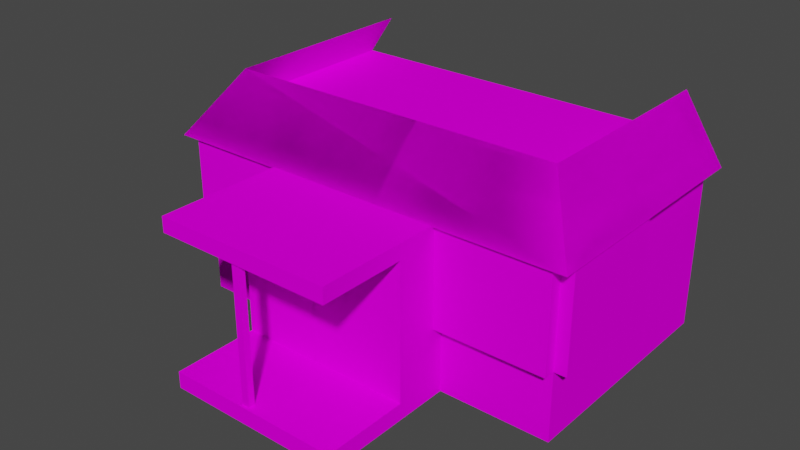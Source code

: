 # Source: SM_STORE_02.blend  (saved by Blender 3.1.7; exported with 4.5.12 LTS)
import bpy
from mathutils import Matrix  # noqa: F401  (used for matrix-valued properties, if any)

bpy.ops.wm.read_factory_settings(use_empty=True)
scene = bpy.context.scene
scene.name = 'Scene'

# ---- collections
col_sm_store_02 = bpy.data.collections.new('SM_STORE_02'); scene.collection.children.link(col_sm_store_02)

# ---- images (referenced by path relative to the original .blend; pixels are not part of the script)
import os
ASSET_DIR = os.environ.get("B2B_ASSET_DIR", "")  # directory of the original .blend (textures are referenced by path, not embedded)
HERE = os.path.dirname(os.path.abspath(__file__))  # packed textures are extracted next to this script under _unpacked/

def load_image(name, relpath, width, height, colorspace="sRGB"):
    """Load a texture the original file referenced (path relative to the .blend, or extracted next to this script)."""
    p = next((c for c in (os.path.join(HERE, relpath), os.path.join(ASSET_DIR, relpath)) if relpath and os.path.exists(c)), "")
    if p:
        img = bpy.data.images.load(p, check_existing=True)
        img.name = name
    else:  # same state as the original file: an image datablock whose file is absent (Cycles renders it pink)
        img = bpy.data.images.new(name, width, height)
        img.source = "FILE"
        img.filepath = "//" + (relpath or name)
    img.colorspace_settings.name = colorspace
    return img
img_osnov2_png = load_image('osnov2.PNG', 'osnov2.PNG', 1024, 1024, 'sRGB')
img_okno_png = load_image('okno.PNG', 'okno.PNG', 1024, 1024, 'sRGB')
img_dver2_png = load_image('dver2.PNG', 'dver2.PNG', 1024, 1024, 'sRGB')
img_shifmag_png = load_image('shifmag.PNG', 'shifmag.PNG', 1024, 1024, 'sRGB')
img_niz_png = load_image('niz.PNG', 'niz.PNG', 1024, 1024, 'sRGB')
img_nadpis2_png = load_image('nadpis2.PNG', 'nadpis2.PNG', 1024, 1024, 'sRGB')
img_plit_png = load_image('plit.PNG', 'plit.PNG', 1024, 1024, 'sRGB')
img_ser_png = load_image('ser.PNG', 'ser.PNG', 1024, 1024, 'sRGB')
img_door4_png = load_image('door4.PNG', 'door4.PNG', 1024, 1024, 'sRGB')

# ---- materials (node trees are filled in below, after node groups)
mat_sm_store_02_0 = bpy.data.materials.new('SM_STORE_02.0')
mat_sm_store_02_0.use_transparent_shadow = False
mat_sm_store_02_0.diffuse_color = (1.0, 1.0, 1.0, 1.0)
mat_sm_store_02_0.roughness = 1.0
mat_sm_store_02_0.specular_intensity = 0.0
mat_sm_store_02_1 = bpy.data.materials.new('SM_STORE_02.1')
mat_sm_store_02_1.use_transparent_shadow = False
mat_sm_store_02_1.diffuse_color = (1.0, 1.0, 1.0, 1.0)
mat_sm_store_02_1.roughness = 1.0
mat_sm_store_02_1.specular_intensity = 0.0
mat_sm_store_02_2 = bpy.data.materials.new('SM_STORE_02.2')
mat_sm_store_02_2.use_transparent_shadow = False
mat_sm_store_02_2.diffuse_color = (1.0, 1.0, 1.0, 1.0)
mat_sm_store_02_2.roughness = 1.0
mat_sm_store_02_2.specular_intensity = 0.0
mat_sm_store_02_3 = bpy.data.materials.new('SM_STORE_02.3')
mat_sm_store_02_3.use_transparent_shadow = False
mat_sm_store_02_3.diffuse_color = (1.0, 1.0, 1.0, 1.0)
mat_sm_store_02_3.roughness = 1.0
mat_sm_store_02_3.specular_intensity = 0.0
mat_sm_store_02_4 = bpy.data.materials.new('SM_STORE_02.4')
mat_sm_store_02_4.use_transparent_shadow = False
mat_sm_store_02_4.diffuse_color = (1.0, 1.0, 1.0, 1.0)
mat_sm_store_02_4.roughness = 1.0
mat_sm_store_02_4.specular_intensity = 0.0
mat_sm_store_02_5 = bpy.data.materials.new('SM_STORE_02.5')
mat_sm_store_02_5.use_transparent_shadow = False
mat_sm_store_02_5.diffuse_color = (1.0, 1.0, 1.0, 1.0)
mat_sm_store_02_5.roughness = 1.0
mat_sm_store_02_5.specular_intensity = 0.0
mat_sm_store_02_6 = bpy.data.materials.new('SM_STORE_02.6')
mat_sm_store_02_6.use_transparent_shadow = False
mat_sm_store_02_6.diffuse_color = (1.0, 1.0, 1.0, 1.0)
mat_sm_store_02_6.roughness = 1.0
mat_sm_store_02_6.specular_intensity = 0.0
mat_sm_store_02_7 = bpy.data.materials.new('SM_STORE_02.7')
mat_sm_store_02_7.use_transparent_shadow = False
mat_sm_store_02_7.diffuse_color = (1.0, 1.0, 1.0, 1.0)
mat_sm_store_02_7.roughness = 1.0
mat_sm_store_02_7.specular_intensity = 0.0
mat_sm_store_02_8 = bpy.data.materials.new('SM_STORE_02.8')
mat_sm_store_02_8.use_transparent_shadow = False
mat_sm_store_02_8.diffuse_color = (1.0, 1.0, 1.0, 1.0)
mat_sm_store_02_8.roughness = 1.0
mat_sm_store_02_8.specular_intensity = 0.0

# ---- material node trees
mat_sm_store_02_0.use_nodes = True; mat_sm_store_02_0.node_tree.nodes.clear()
_N = mat_sm_store_02_0.node_tree.nodes; _L = mat_sm_store_02_0.node_tree.links
n0 = _N.new('ShaderNodeBsdfPrincipled'); n0.name = 'Principled BSDF'; n0.location = (10, 300)
n0.distribution = 'GGX'
n0.subsurface_method = 'RANDOM_WALK_SKIN'
n0.inputs[2].default_value = 1.0
n0.inputs[3].default_value = 1.45
n0.inputs[13].default_value = 0.0
n0.inputs[27].default_value = (0.0, 0.0, 0.0, 1.0)
n0.inputs[28].default_value = 1.0
n1 = _N.new('ShaderNodeOutputMaterial'); n1.name = 'Material Output'; n1.location = (300, 300)
n2 = _N.new('ShaderNodeTexImage'); n2.name = 'Image Texture'; n2.location = (-300, 600)
n2.label = 'osnov2'
n2.image = img_osnov2_png
_L.new(n0.outputs[0], n1.inputs[0])
_L.new(n2.outputs[0], n0.inputs[0])
n1.is_active_output = True
mat_sm_store_02_1.use_nodes = True; mat_sm_store_02_1.node_tree.nodes.clear()
_N = mat_sm_store_02_1.node_tree.nodes; _L = mat_sm_store_02_1.node_tree.links
n0 = _N.new('ShaderNodeBsdfPrincipled'); n0.name = 'Principled BSDF'; n0.location = (10, 300)
n0.distribution = 'GGX'
n0.subsurface_method = 'RANDOM_WALK_SKIN'
n0.inputs[2].default_value = 1.0
n0.inputs[3].default_value = 1.45
n0.inputs[13].default_value = 0.0
n0.inputs[27].default_value = (0.0, 0.0, 0.0, 1.0)
n0.inputs[28].default_value = 1.0
n1 = _N.new('ShaderNodeOutputMaterial'); n1.name = 'Material Output'; n1.location = (300, 300)
n2 = _N.new('ShaderNodeTexImage'); n2.name = 'Image Texture'; n2.location = (-300, 600)
n2.label = 'okno'
n2.image = img_okno_png
_L.new(n0.outputs[0], n1.inputs[0])
_L.new(n2.outputs[0], n0.inputs[0])
n1.is_active_output = True
mat_sm_store_02_2.use_nodes = True; mat_sm_store_02_2.node_tree.nodes.clear()
_N = mat_sm_store_02_2.node_tree.nodes; _L = mat_sm_store_02_2.node_tree.links
n0 = _N.new('ShaderNodeBsdfPrincipled'); n0.name = 'Principled BSDF'; n0.location = (10, 300)
n0.distribution = 'GGX'
n0.subsurface_method = 'RANDOM_WALK_SKIN'
n0.inputs[2].default_value = 1.0
n0.inputs[3].default_value = 1.45
n0.inputs[13].default_value = 0.0
n0.inputs[27].default_value = (0.0, 0.0, 0.0, 1.0)
n0.inputs[28].default_value = 1.0
n1 = _N.new('ShaderNodeOutputMaterial'); n1.name = 'Material Output'; n1.location = (300, 300)
n2 = _N.new('ShaderNodeTexImage'); n2.name = 'Image Texture'; n2.location = (-300, 600)
n2.label = 'dver2'
n2.image = img_dver2_png
_L.new(n0.outputs[0], n1.inputs[0])
_L.new(n2.outputs[0], n0.inputs[0])
n1.is_active_output = True
mat_sm_store_02_3.use_nodes = True; mat_sm_store_02_3.node_tree.nodes.clear()
_N = mat_sm_store_02_3.node_tree.nodes; _L = mat_sm_store_02_3.node_tree.links
n0 = _N.new('ShaderNodeBsdfPrincipled'); n0.name = 'Principled BSDF'; n0.location = (10, 300)
n0.distribution = 'GGX'
n0.subsurface_method = 'RANDOM_WALK_SKIN'
n0.inputs[2].default_value = 1.0
n0.inputs[3].default_value = 1.45
n0.inputs[13].default_value = 0.0
n0.inputs[27].default_value = (0.0, 0.0, 0.0, 1.0)
n0.inputs[28].default_value = 1.0
n1 = _N.new('ShaderNodeOutputMaterial'); n1.name = 'Material Output'; n1.location = (300, 300)
n2 = _N.new('ShaderNodeTexImage'); n2.name = 'Image Texture'; n2.location = (-300, 600)
n2.label = 'shifmag'
n2.image = img_shifmag_png
_L.new(n0.outputs[0], n1.inputs[0])
_L.new(n2.outputs[0], n0.inputs[0])
n1.is_active_output = True
mat_sm_store_02_4.use_nodes = True; mat_sm_store_02_4.node_tree.nodes.clear()
_N = mat_sm_store_02_4.node_tree.nodes; _L = mat_sm_store_02_4.node_tree.links
n0 = _N.new('ShaderNodeBsdfPrincipled'); n0.name = 'Principled BSDF'; n0.location = (10, 300)
n0.distribution = 'GGX'
n0.subsurface_method = 'RANDOM_WALK_SKIN'
n0.inputs[2].default_value = 1.0
n0.inputs[3].default_value = 1.45
n0.inputs[13].default_value = 0.0
n0.inputs[27].default_value = (0.0, 0.0, 0.0, 1.0)
n0.inputs[28].default_value = 1.0
n1 = _N.new('ShaderNodeOutputMaterial'); n1.name = 'Material Output'; n1.location = (300, 300)
n2 = _N.new('ShaderNodeTexImage'); n2.name = 'Image Texture'; n2.location = (-300, 600)
n2.label = 'niz'
n2.image = img_niz_png
_L.new(n0.outputs[0], n1.inputs[0])
_L.new(n2.outputs[0], n0.inputs[0])
n1.is_active_output = True
mat_sm_store_02_5.use_nodes = True; mat_sm_store_02_5.node_tree.nodes.clear()
_N = mat_sm_store_02_5.node_tree.nodes; _L = mat_sm_store_02_5.node_tree.links
n0 = _N.new('ShaderNodeBsdfPrincipled'); n0.name = 'Principled BSDF'; n0.location = (10, 300)
n0.distribution = 'GGX'
n0.subsurface_method = 'RANDOM_WALK_SKIN'
n0.inputs[2].default_value = 1.0
n0.inputs[3].default_value = 1.45
n0.inputs[13].default_value = 0.0
n0.inputs[27].default_value = (0.0, 0.0, 0.0, 1.0)
n0.inputs[28].default_value = 1.0
n1 = _N.new('ShaderNodeOutputMaterial'); n1.name = 'Material Output'; n1.location = (300, 300)
n2 = _N.new('ShaderNodeTexImage'); n2.name = 'Image Texture'; n2.location = (-300, 600)
n2.label = 'nadpis2'
n2.image = img_nadpis2_png
_L.new(n0.outputs[0], n1.inputs[0])
_L.new(n2.outputs[0], n0.inputs[0])
n1.is_active_output = True
mat_sm_store_02_6.use_nodes = True; mat_sm_store_02_6.node_tree.nodes.clear()
_N = mat_sm_store_02_6.node_tree.nodes; _L = mat_sm_store_02_6.node_tree.links
n0 = _N.new('ShaderNodeBsdfPrincipled'); n0.name = 'Principled BSDF'; n0.location = (10, 300)
n0.distribution = 'GGX'
n0.subsurface_method = 'RANDOM_WALK_SKIN'
n0.inputs[2].default_value = 1.0
n0.inputs[3].default_value = 1.45
n0.inputs[13].default_value = 0.0
n0.inputs[27].default_value = (0.0, 0.0, 0.0, 1.0)
n0.inputs[28].default_value = 1.0
n1 = _N.new('ShaderNodeOutputMaterial'); n1.name = 'Material Output'; n1.location = (300, 300)
n2 = _N.new('ShaderNodeTexImage'); n2.name = 'Image Texture'; n2.location = (-300, 600)
n2.label = 'plit'
n2.image = img_plit_png
_L.new(n0.outputs[0], n1.inputs[0])
_L.new(n2.outputs[0], n0.inputs[0])
n1.is_active_output = True
mat_sm_store_02_7.use_nodes = True; mat_sm_store_02_7.node_tree.nodes.clear()
_N = mat_sm_store_02_7.node_tree.nodes; _L = mat_sm_store_02_7.node_tree.links
n0 = _N.new('ShaderNodeBsdfPrincipled'); n0.name = 'Principled BSDF'; n0.location = (10, 300)
n0.distribution = 'GGX'
n0.subsurface_method = 'RANDOM_WALK_SKIN'
n0.inputs[2].default_value = 1.0
n0.inputs[3].default_value = 1.45
n0.inputs[13].default_value = 0.0
n0.inputs[27].default_value = (0.0, 0.0, 0.0, 1.0)
n0.inputs[28].default_value = 1.0
n1 = _N.new('ShaderNodeOutputMaterial'); n1.name = 'Material Output'; n1.location = (300, 300)
n2 = _N.new('ShaderNodeTexImage'); n2.name = 'Image Texture'; n2.location = (-300, 600)
n2.label = 'ser'
n2.image = img_ser_png
_L.new(n0.outputs[0], n1.inputs[0])
_L.new(n2.outputs[0], n0.inputs[0])
n1.is_active_output = True
mat_sm_store_02_8.use_nodes = True; mat_sm_store_02_8.node_tree.nodes.clear()
_N = mat_sm_store_02_8.node_tree.nodes; _L = mat_sm_store_02_8.node_tree.links
n0 = _N.new('ShaderNodeBsdfPrincipled'); n0.name = 'Principled BSDF'; n0.location = (10, 300)
n0.distribution = 'GGX'
n0.subsurface_method = 'RANDOM_WALK_SKIN'
n0.inputs[2].default_value = 1.0
n0.inputs[3].default_value = 1.45
n0.inputs[13].default_value = 0.0
n0.inputs[27].default_value = (0.0, 0.0, 0.0, 1.0)
n0.inputs[28].default_value = 1.0
n1 = _N.new('ShaderNodeOutputMaterial'); n1.name = 'Material Output'; n1.location = (300, 300)
n2 = _N.new('ShaderNodeTexImage'); n2.name = 'Image Texture'; n2.location = (-300, 600)
n2.label = 'door4'
n2.image = img_door4_png
_L.new(n0.outputs[0], n1.inputs[0])
_L.new(n2.outputs[0], n0.inputs[0])
n1.is_active_output = True

# ---- world
world_world = bpy.data.worlds.new('World'); scene.world = world_world
world_world.use_nodes = True; world_world.node_tree.nodes.clear()
_N = world_world.node_tree.nodes; _L = world_world.node_tree.links
n0 = _N.new('ShaderNodeOutputWorld'); n0.name = 'World Output'; n0.location = (300, 300)
n1 = _N.new('ShaderNodeBackground'); n1.name = 'Background'; n1.location = (10, 300)
n1.inputs[0].default_value = (0.05088, 0.05088, 0.05088, 1.0)
_L.new(n1.outputs[0], n0.inputs[0])
n0.is_active_output = True
world_world.color = (0.05088, 0.05088, 0.05088)
world_world.use_sun_shadow = False
world_world.sun_shadow_jitter_overblur = 0.0

# ---- meshes
me_sm_store_02 = bpy.data.meshes.new('SM_STORE_02')
me_sm_store_02.from_pydata([(-2.751, 3.487, 0.2975), (4.181, -0.6975, 3.329), (4.181, 3.484, 3.329), (4.179, -0.6934, 0.2958), (-2.754, 3.487, 3.329), (4.179, 3.484, 0.2958), (-0.9059, -1.649, 0.2951), (-0.9059, -1.649, 2.691), (-0.9059, -0.6798, 0.2954), (2.218, -1.649, 0.2954), (2.219, -1.649, 2.688), (-2.752, -0.6946, 1.216), (-0.8992, -0.6946, 1.216), (-2.754, -0.6928, 2.954), (-2.754, -0.9019, 2.954), (-2.752, -0.9019, 1.216), (-0.8992, -0.9019, 1.217), (-0.903, -0.9019, 2.954), (2.219, -0.6798, 2.688), (-0.9059, -0.6798, 2.691), (-0.9059, -0.6928, 2.954), (2.22, -3.182, 2.96), (2.22, -0.6928, 2.954), (2.219, -3.182, 2.688), (-0.9059, -3.182, 2.69), (-0.9059, -3.182, 2.956), (-0.4868, -1.665, 0.2941), (0.5249, -1.665, 0.2939), (-0.4868, -1.665, 2.292), (0.5213, -1.665, 2.294), (-2.266, 3.487, 4.055), (-3.018, 3.488, 2.938), (4.443, 3.484, 2.945), (3.708, 3.484, 4.063), (-3.018, -0.9791, 2.938), (4.443, -0.9791, 2.945), (3.708, -0.1971, 4.063), (-2.266, -0.1971, 4.055), (-0.9059, -0.6798, -3.947e-05), (2.218, -3.182, 0.2955), (2.218, -0.6798, 0.2954), (2.218, -0.6798, -2.492e-05), (-0.9059, -3.182, -3.934e-05), (2.218, -3.182, -2.479e-05), (-0.9059, -3.182, 0.2954), (0.7491, -1.665, 1.6), (0.7491, -1.665, 2.287), (1.19, -1.665, 2.285), (1.181, -1.665, 1.596), (-2.751, -0.6893, -3.947e-05), (-2.751, 3.487, -3.917e-05), (4.179, -0.6893, -3.947e-05), (4.179, 3.484, -3.917e-05), (-2.751, -0.6934, 0.2975), (0.4657, -3.022, 2.694), (0.4657, -3.138, 2.694), (0.5978, -3.138, 2.695), (0.6016, -3.138, 0.2089), (0.4657, -3.138, 0.2067), (0.4657, -3.022, 0.2067), (0.6016, -3.022, 0.2089), (0.5978, -3.022, 2.695), (2.219, -0.6946, 1.216), (2.219, -0.9019, 1.217), (4.18, -0.6928, 2.954), (4.179, -0.9019, 1.217), (4.18, -0.9019, 2.954), (2.219, -0.9019, 2.954), (4.179, 1.284, 1.217), (4.397, -0.6946, 1.216), (4.179, -0.6946, 1.216), (4.397, -0.6928, 2.954), (4.178, 1.284, 2.953), (4.401, 1.284, 1.217), (4.401, 1.286, 2.953), (-2.957, -0.6947, 1.216), (-2.754, 1.284, 2.954), (-2.752, 1.284, 1.216), (-2.957, -0.6928, 2.954), (-2.959, 1.284, 1.217), (-2.959, 1.284, 2.954), (4.181, 2.002, 0.2958), (4.181, 2.002, 2.292), (4.182, 3.01, 2.289), (4.182, 3.014, 0.2958), (-2.754, -0.6975, 3.329), (-2.265, 3.487, 4.055), (-3.018, 3.488, 2.938), (4.443, -0.9791, 2.945), (3.708, -0.1971, 4.063), (4.443, 3.484, 2.945), (3.708, 3.484, 4.063), (-3.018, -0.9791, 2.938), (-2.265, -0.1971, 4.055)], [], [(0, 53, 85), (4, 0, 85), (2, 1, 3), (5, 2, 3), (53, 3, 85), (1, 85, 3), (4, 5, 0), (5, 4, 2), (8, 6, 7), (19, 8, 7), (18, 10, 9), (40, 18, 9), (6, 9, 7), (10, 7, 9), (19, 24, 25), (20, 19, 25), (22, 21, 23), (18, 22, 23), (24, 23, 25), (21, 25, 23), (12, 16, 15), (11, 12, 15), (11, 15, 14), (13, 11, 14), (15, 16, 14), (17, 14, 16), (70, 65, 63), (62, 70, 63), (64, 66, 65), (70, 64, 65), (63, 65, 67), (66, 67, 65), (68, 73, 69), (70, 68, 69), (70, 69, 71), (64, 70, 71), (72, 74, 73), (68, 72, 73), (69, 73, 71), (74, 71, 73), (11, 75, 79), (77, 11, 79), (77, 79, 80), (76, 77, 80), (13, 78, 75), (11, 13, 75), (79, 75, 80), (78, 80, 75), (26, 27, 28), (29, 28, 27), (31, 34, 37), (30, 31, 37), (33, 36, 35), (32, 33, 35), (34, 35, 37), (36, 37, 35), (87, 93, 92), (86, 93, 87), (91, 88, 89), (90, 88, 91), (92, 93, 88), (89, 88, 93), (38, 42, 44), (8, 38, 44), (40, 39, 43), (41, 40, 43), (42, 43, 44), (39, 44, 43), (50, 49, 53), (0, 50, 53), (5, 3, 51), (52, 5, 51), (49, 51, 53), (3, 53, 51), (45, 48, 46), (47, 46, 48), (8, 44, 39), (40, 8, 39), (18, 23, 24), (19, 18, 24), (20, 25, 21), (22, 20, 21), (59, 58, 55), (54, 59, 55), (61, 56, 57), (60, 61, 57), (58, 57, 55), (56, 55, 57), (54, 60, 59), (60, 54, 61), (2, 4, 85), (1, 2, 85), (81, 84, 82), (83, 82, 84)])
me_sm_store_02.polygons.foreach_set('use_smooth', [True] * 94)
me_sm_store_02.polygons.foreach_set('material_index', [0, 0, 0, 0, 0, 0, 0, 0, 0, 0, 0, 0, 0, 0, 0, 0, 0, 0, 0, 0, 1, 1, 1, 1, 1, 1, 1, 1, 1, 1, 1, 1, 1, 1, 1, 1, 1, 1, 1, 1, 1, 1, 1, 1, 1, 1, 1, 1, 2, 2, 3, 3, 3, 3, 3, 3, 3, 3, 3, 3, 3, 3, 4, 4, 4, 4, 4, 4, 4, 4, 4, 4, 4, 4, 5, 5, 6, 6, 7, 7, 7, 7, 7, 7, 7, 7, 7, 7, 7, 7, 7, 7, 8, 8])
_k = set([(0, 4), (0, 5), (0, 50), (0, 53), (0, 85), (1, 2), (1, 3), (1, 85), (2, 3), (2, 4), (2, 5), (2, 85), (3, 5), (3, 51), (3, 53), (3, 85), (4, 5), (4, 85), (5, 51), (5, 52), (6, 7), (6, 8), (6, 9), (7, 8), (7, 9), (7, 10), (7, 19), (8, 19), (8, 38), (8, 39), (8, 40), (8, 44), (9, 10), (9, 18), (9, 40), (10, 18), (11, 12), (11, 13), (11, 14), (11, 15), (11, 75), (11, 77), (11, 79), (12, 15), (12, 16), (13, 14), (13, 75), (13, 78), (14, 15), (14, 16), (14, 17), (15, 16), (16, 17), (18, 19), (18, 22), (18, 23), (18, 24), (18, 40), (19, 20), (19, 24), (19, 25), (20, 21), (20, 22), (20, 25), (21, 22), (21, 23), (21, 25), (22, 23), (23, 24), (23, 25), (24, 25), (26, 27), (26, 28), (27, 28), (27, 29), (28, 29), (30, 31), (30, 37), (31, 34), (31, 37), (32, 33), (32, 35), (33, 35), (33, 36), (34, 35), (34, 37), (35, 36), (35, 37), (36, 37), (38, 42), (38, 44), (39, 40), (39, 43), (39, 44), (40, 41), (40, 43), (41, 43), (42, 43), (42, 44), (43, 44), (45, 46), (45, 48), (46, 47), (46, 48), (47, 48), (49, 50), (49, 51), (49, 53), (50, 53), (51, 52), (51, 53), (53, 85), (54, 55), (54, 59), (54, 60), (54, 61), (55, 56), (55, 57), (55, 58), (55, 59), (56, 57), (56, 61), (57, 58), (57, 60), (57, 61), (58, 59), (59, 60), (60, 61), (62, 63), (62, 70), (63, 65), (63, 67), (63, 70), (64, 65), (64, 66), (64, 70), (64, 71), (65, 66), (65, 67), (65, 70), (66, 67), (68, 69), (68, 70), (68, 72), (68, 73), (69, 70), (69, 71), (69, 73), (70, 71), (71, 73), (71, 74), (72, 73), (72, 74), (73, 74), (75, 78), (75, 79), (75, 80), (76, 77), (76, 80), (77, 79), (77, 80), (78, 80), (79, 80), (81, 82), (81, 84), (82, 83), (82, 84), (83, 84), (86, 87), (86, 93), (87, 92), (87, 93), (88, 89), (88, 90), (88, 91), (88, 92), (88, 93), (89, 91), (89, 93), (90, 91), (92, 93)])
me_sm_store_02.attributes.new('sharp_edge', 'BOOLEAN', 'EDGE').data.foreach_set('value', [ (min(e.vertices), max(e.vertices)) in _k for e in me_sm_store_02.edges])
_uv = me_sm_store_02.uv_layers.new(name='UVMap')
_uv.uv.foreach_set('vector', [0.008145, 1.001, 9.401, 1.001, 9.41, 2.0, 0.007492, 2.0, 0.008145, 1.001, 9.41, 2.0, 14.99, 1.999, 5.59, 1.999, 5.599, 1.001, 14.99, 1.001, 14.99, 1.999, 5.599, 1.001, 0.4281, 1.001, 14.55, 1.001, 0.4213, 2.0, 14.55, 1.999, 0.4213, 2.0, 14.55, 1.001, 0.007493, 1.999, 14.99, 1.0, 0.01473, 1.908, 14.99, 1.0, 0.007493, 1.999, 14.99, 1.031, 9.371, 1.001, 11.55, 1.0, 11.55, 1.789, 9.371, 1.789, 9.371, 1.001, 11.55, 1.789, 5.629, 1.788, 3.452, 1.788, 3.452, 1.001, 5.629, 1.001, 5.629, 1.788, 3.452, 1.001, 4.187, 1.0, 10.55, 1.001, 4.187, 1.789, 10.56, 1.788, 4.187, 1.789, 10.55, 1.001, 9.371, 1.789, 14.99, 1.789, 14.99, 1.876, 9.371, 1.876, 9.371, 1.789, 14.99, 1.876, 5.629, 1.878, 0.007492, 1.878, 0.007492, 1.788, 5.629, 1.788, 5.629, 1.878, 0.007492, 1.788, 4.187, 1.789, 10.56, 1.788, 4.187, 1.876, 10.56, 1.878, 4.187, 1.876, 10.56, 1.788, 1.0, 1.0, 1.0, 1.0, 0.0003832, 1.0, 0.0004048, 1.0, 1.0, 1.0, 0.0003832, 1.0, 0.0004048, 1.0, 0.0003832, 1.0, -0.0006164, 2.0, -0.000616, 2.0, 0.0004048, 1.0, -0.0006164, 2.0, 0.0003832, 1.0, 1.0, 1.0, -0.0006164, 2.0, 0.998, 2.0, -0.0006164, 2.0, 1.0, 1.0, 1.0, 1.0, 1.0, 1.0, 0.0, 1.0, 0.0, 1.0, 1.0, 1.0, 0.0, 1.0, 1.0, 2.0, 1.0, 2.0, 1.0, 1.0, 1.0, 1.0, 1.0, 2.0, 1.0, 1.0, 0.0, 1.0, 1.0, 1.0, 0.0, 2.0, 1.0, 2.0, 0.0, 2.0, 1.0, 1.0, 0.0306, 1.999, 0.0004996, 1.999, 0.001042, 1.001, 0.0306, 1.001, 0.0306, 1.999, 0.001042, 1.001, 0.9694, 1.001, 0.999, 1.0, 0.999, 2.0, 0.9696, 1.999, 0.9694, 1.001, 0.999, 2.0, 0.03071, 1.999, 0.0005054, 1.999, 0.0004996, 1.001, 0.0306, 1.001, 0.03071, 1.999, 0.0004996, 1.001, 0.0005159, 1.0, 0.9987, 1.001, 0.001441, 2.0, 0.9995, 1.999, 0.001441, 2.0, 0.9987, 1.001, 0.9714, 1.001, 0.9993, 1.0, 0.9995, 1.999, 0.9714, 1.999, 0.9714, 1.001, 0.9995, 1.999, 0.9714, 1.001, 0.9995, 1.001, 0.9995, 1.999, 0.9717, 1.999, 0.9714, 1.001, 0.9995, 1.999, 0.02832, 1.999, 0.0007008, 1.999, 0.0007014, 1.001, 0.02858, 1.001, 0.02832, 1.999, 0.0007014, 1.001, 0.001273, 1.001, 0.9995, 1.001, 0.001362, 1.999, 0.9986, 1.999, 0.001362, 1.999, 0.9995, 1.001, 0.0004995, 1.001, 0.9995, 1.0, 0.0004995, 1.998, 0.996, 2.0, 0.0004995, 1.998, 0.9995, 1.0, 0.0, 1.0, 7.0, 1.0, 6.0, 2.0, 0.0, 2.0, 0.0, 1.0, 6.0, 2.0, 7.0, 2.0, 1.0, 2.0, 0.0, 1.0, 7.0, 1.0, 7.0, 2.0, 0.0, 1.0, 0.0, 1.0, 11.0, 1.0, 1.0, 2.0, 10.0, 2.0, 1.0, 2.0, 11.0, 1.0, 0.0, 1.0, 6.0, 2.0, 7.0, 1.0, 0.0, 2.0, 6.0, 2.0, 0.0, 1.0, 7.0, 2.0, 0.0, 1.0, 1.0, 2.0, 7.0, 1.0, 0.0, 1.0, 7.0, 2.0, 0.0, 1.0, 1.0, 2.0, 11.0, 1.0, 10.0, 2.0, 11.0, 1.0, 1.0, 2.0, 4.998, 1.021, 7.996, 1.021, 7.996, 1.992, 4.998, 1.993, 4.998, 1.021, 7.996, 1.992, 3.002, 1.993, 0.003996, 1.993, 0.003997, 1.016, 3.002, 1.016, 3.002, 1.993, 0.003997, 1.016, 2.131, 1.021, 5.733, 1.016, 2.131, 1.992, 5.733, 1.993, 2.131, 1.992, 5.733, 1.016, 0.004344, 1.0, 5.009, 1.0, 5.014, 2.0, 0.003996, 2.0, 0.004344, 1.0, 5.014, 2.0, 7.993, 1.994, 2.986, 1.994, 2.991, 1.022, 7.992, 1.022, 7.993, 1.994, 2.991, 1.022, 0.007857, 1.0, 7.996, 1.022, 0.003996, 2.0, 7.994, 1.994, 0.003996, 2.0, 7.996, 1.022, 0.0004996, 1.006, 0.9805, 1.0, 0.0004996, 2.0, 0.9995, 1.997, 0.0004996, 2.0, 0.9805, 1.0, 0.002499, 4.998, 0.002498, 1.002, 4.997, 1.002, 4.998, 4.998, 0.002499, 4.998, 4.997, 1.002, 1.999, 2.999, 1.999, 1.001, 0.0009991, 1.001, 0.0009995, 2.999, 1.999, 2.999, 0.0009991, 1.001, 0.0009995, 2.989, 0.0009991, 1.001, 1.999, 1.001, 1.999, 2.989, 0.0009995, 2.989, 1.999, 1.001, 9.985e-05, 1.002, 0.1999, 1.002, 0.1999, 4.996, 9.985e-05, 4.996, 9.985e-05, 1.002, 0.1999, 4.996, 0.1999, 4.998, 9.996e-05, 4.998, 9.996e-05, 1.005, 0.1999, 1.005, 0.1999, 4.998, 9.996e-05, 1.005, 9.99e-05, 1.002, 0.1999, 1.005, 9.99e-05, 4.996, 0.1943, 4.998, 9.99e-05, 4.996, 0.1999, 1.005, 0.1999, 4.996, 9.99e-05, 1.005, 0.1999, 1.002, 9.99e-05, 1.005, 0.1999, 4.996, 0.005714, 4.998, 2.999, 3.996, 0.001499, 3.999, 0.001499, 1.001, 2.999, 1.001, 2.999, 3.996, 0.001499, 1.001, 0.3005, 1.0, 1.0, 1.0, 0.3005, 2.0, 1.0, 2.0, 0.3005, 2.0, 1.0, 1.0])
_ca = me_sm_store_02.color_attributes.new('Col', 'BYTE_COLOR', 'CORNER')
_ca.data.foreach_set('color', [0.0003035, 0.0003035, 0.0003035, 1.0, 0.0003035, 0.0003035, 0.0003035, 1.0, 0.0003035, 0.0003035, 0.0003035, 1.0, 0.0003035, 0.0003035, 0.0003035, 1.0, 0.0003035, 0.0003035, 0.0003035, 1.0, 0.0003035, 0.0003035, 0.0003035, 1.0, 0.2195, 0.1981, 0.1779, 1.0, 0.2195, 0.1981, 0.1779, 1.0, 0.2195, 0.1981, 0.1779, 1.0, 0.2195, 0.1981, 0.1779, 1.0, 0.2195, 0.1981, 0.1779, 1.0, 0.2195, 0.1981, 0.1779, 1.0, 0.04971, 0.04817, 0.04374, 1.0, 0.04971, 0.04817, 0.04374, 1.0, 0.05127, 0.04817, 0.04374, 1.0, 0.04971, 0.04817, 0.04374, 1.0, 0.05127, 0.04817, 0.04374, 1.0, 0.04971, 0.04817, 0.04374, 1.0, 0.009721, 0.009721, 0.008568, 1.0, 0.009721, 0.009721, 0.008568, 1.0, 0.009721, 0.009721, 0.008568, 1.0, 0.009721, 0.009721, 0.008568, 1.0, 0.009721, 0.009721, 0.008568, 1.0, 0.009721, 0.009721, 0.008568, 1.0, 0.0003035, 0.0003035, 0.0003035, 1.0, 0.0003035, 0.0003035, 0.0003035, 1.0, 0.0003035, 0.0003035, 0.0003035, 1.0, 0.0003035, 0.0003035, 0.0003035, 1.0, 0.0003035, 0.0003035, 0.0003035, 1.0, 0.0003035, 0.0003035, 0.0003035, 1.0, 0.2195, 0.1981, 0.1779, 1.0, 0.2195, 0.1981, 0.1779, 1.0, 0.2195, 0.1981, 0.1779, 1.0, 0.2195, 0.1981, 0.1779, 1.0, 0.2195, 0.1981, 0.1779, 1.0, 0.2195, 0.1981, 0.1779, 1.0, 0.05127, 0.04817, 0.04374, 1.0, 0.05127, 0.04817, 0.04374, 1.0, 0.05127, 0.04817, 0.04374, 1.0, 0.05127, 0.04817, 0.04374, 1.0, 0.05127, 0.04817, 0.04374, 1.0, 0.05127, 0.04817, 0.04374, 1.0, 0.0003035, 0.0003035, 0.0003035, 1.0, 0.0003035, 0.0003035, 0.0003035, 1.0, 0.0003035, 0.0003035, 0.0003035, 1.0, 0.0003035, 0.0003035, 0.0003035, 1.0, 0.0003035, 0.0003035, 0.0003035, 1.0, 0.0003035, 0.0003035, 0.0003035, 1.0, 0.2195, 0.1981, 0.1779, 1.0, 0.2195, 0.1981, 0.1779, 1.0, 0.2195, 0.1981, 0.1779, 1.0, 0.2195, 0.1981, 0.1779, 1.0, 0.2195, 0.1981, 0.1779, 1.0, 0.2195, 0.1981, 0.1779, 1.0, 0.05127, 0.04817, 0.04374, 1.0, 0.05127, 0.04817, 0.04374, 1.0, 0.05127, 0.04817, 0.04374, 1.0, 0.05127, 0.04817, 0.04374, 1.0, 0.05127, 0.04817, 0.04374, 1.0, 0.05127, 0.04817, 0.04374, 1.0, 0.0137, 0.01229, 0.01161, 1.0, 0.0137, 0.01229, 0.01161, 1.0, 0.0137, 0.01229, 0.01161, 1.0, 0.0137, 0.01229, 0.01161, 1.0, 0.0137, 0.01229, 0.01161, 1.0, 0.0137, 0.01229, 0.01161, 1.0, 0.0003035, 0.0003035, 0.0003035, 1.0, 0.0003035, 0.0003035, 0.0003035, 1.0, 0.0003035, 0.0003035, 0.0003035, 1.0, 0.0003035, 0.0003035, 0.0003035, 1.0, 0.0003035, 0.0003035, 0.0003035, 1.0, 0.0003035, 0.0003035, 0.0003035, 1.0, 0.05127, 0.04817, 0.04374, 1.0, 0.05127, 0.04817, 0.04374, 1.0, 0.05127, 0.04817, 0.04374, 1.0, 0.05127, 0.04817, 0.04374, 1.0, 0.05127, 0.04817, 0.04374, 1.0, 0.05127, 0.04817, 0.04374, 1.0, 0.0137, 0.01229, 0.01161, 1.0, 0.0137, 0.01229, 0.01161, 1.0, 0.0137, 0.01229, 0.01161, 1.0, 0.0137, 0.01229, 0.01161, 1.0, 0.0137, 0.01229, 0.01161, 1.0, 0.0137, 0.01229, 0.01161, 1.0, 0.2195, 0.1981, 0.1779, 1.0, 0.2195, 0.1981, 0.1779, 1.0, 0.2195, 0.1981, 0.1779, 1.0, 0.2195, 0.1981, 0.1779, 1.0, 0.2195, 0.1981, 0.1779, 1.0, 0.2195, 0.1981, 0.1779, 1.0, 0.05127, 0.04817, 0.04374, 1.0, 0.05127, 0.04817, 0.04374, 1.0, 0.05127, 0.04817, 0.04374, 1.0, 0.05127, 0.04817, 0.04374, 1.0, 0.05127, 0.04817, 0.04374, 1.0, 0.05127, 0.04817, 0.04374, 1.0, 0.0137, 0.01229, 0.01161, 1.0, 0.0137, 0.01229, 0.01161, 1.0, 0.0137, 0.01229, 0.01161, 1.0, 0.0137, 0.01229, 0.01161, 1.0, 0.0137, 0.01229, 0.01161, 1.0, 0.0137, 0.01229, 0.01161, 1.0, 0.05127, 0.04817, 0.04374, 1.0, 0.05127, 0.04817, 0.04374, 1.0, 0.05127, 0.04817, 0.04374, 1.0, 0.05127, 0.04817, 0.04374, 1.0, 0.05127, 0.04817, 0.04374, 1.0, 0.05127, 0.04817, 0.04374, 1.0, 0.009721, 0.009721, 0.008568, 1.0, 0.009721, 0.009721, 0.008568, 1.0, 0.009721, 0.009721, 0.008568, 1.0, 0.009721, 0.009721, 0.008568, 1.0, 0.009721, 0.009721, 0.008568, 1.0, 0.009721, 0.009721, 0.008568, 1.0, 0.2195, 0.1981, 0.1779, 1.0, 0.2195, 0.1981, 0.1779, 1.0, 0.2195, 0.1981, 0.1779, 1.0, 0.2195, 0.1981, 0.1779, 1.0, 0.2195, 0.1981, 0.1779, 1.0, 0.2195, 0.1981, 0.1779, 1.0, 0.0137, 0.01229, 0.01161, 1.0, 0.0137, 0.01229, 0.01161, 1.0, 0.0137, 0.01229, 0.01161, 1.0, 0.0137, 0.01229, 0.01161, 1.0, 0.0137, 0.01229, 0.01161, 1.0, 0.0137, 0.01229, 0.01161, 1.0, 0.009721, 0.009721, 0.008568, 1.0, 0.009721, 0.009721, 0.008568, 1.0, 0.009721, 0.009721, 0.008568, 1.0, 0.009721, 0.009721, 0.008568, 1.0, 0.009721, 0.009721, 0.008568, 1.0, 0.009721, 0.009721, 0.008568, 1.0, 0.05127, 0.04817, 0.04374, 1.0, 0.05127, 0.04817, 0.04374, 1.0, 0.05127, 0.04817, 0.04374, 1.0, 0.05127, 0.04817, 0.04374, 1.0, 0.05127, 0.04817, 0.04374, 1.0, 0.05127, 0.04817, 0.04374, 1.0, 0.0003035, 0.0003035, 0.0003035, 1.0, 0.0003035, 0.0003035, 0.0003035, 1.0, 0.0003035, 0.0003035, 0.0003035, 1.0, 0.0003035, 0.0003035, 0.0003035, 1.0, 0.0003035, 0.0003035, 0.0003035, 1.0, 0.0003035, 0.0003035, 0.0003035, 1.0, 0.05127, 0.04817, 0.04374, 1.0, 0.05127, 0.04817, 0.04374, 1.0, 0.05127, 0.04817, 0.04374, 1.0, 0.05127, 0.04817, 0.04374, 1.0, 0.05127, 0.04817, 0.04374, 1.0, 0.05127, 0.04817, 0.04374, 1.0, 0.001821, 0.001821, 0.001821, 1.0, 0.001821, 0.001821, 0.001821, 1.0, 0.001821, 0.001821, 0.001821, 1.0, 0.001821, 0.001821, 0.001821, 1.0, 0.001821, 0.001821, 0.001821, 1.0, 0.001821, 0.001821, 0.001821, 1.0, 0.3613, 0.3231, 0.2918, 1.0, 0.3613, 0.3231, 0.2918, 1.0, 0.3613, 0.3231, 0.2918, 1.0, 0.3613, 0.3231, 0.2918, 1.0, 0.3613, 0.3231, 0.2918, 1.0, 0.3613, 0.3231, 0.2918, 1.0, 0.1714, 0.1559, 0.1441, 1.0, 0.1714, 0.1559, 0.1413, 1.0, 0.1714, 0.1559, 0.1441, 1.0, 0.1714, 0.1559, 0.1413, 1.0, 0.1714, 0.1559, 0.1441, 1.0, 0.1714, 0.1559, 0.1413, 1.0, 0.05286, 0.04817, 0.04374, 1.0, 0.05286, 0.04817, 0.04374, 1.0, 0.05286, 0.04817, 0.04374, 1.0, 0.05286, 0.04817, 0.04374, 1.0, 0.05286, 0.04817, 0.04374, 1.0, 0.05286, 0.04817, 0.04374, 1.0, 0.002732, 0.002428, 0.002428, 1.0, 0.002732, 0.002428, 0.002428, 1.0, 0.002732, 0.002428, 0.002428, 1.0, 0.002732, 0.002428, 0.002428, 1.0, 0.002732, 0.002428, 0.002428, 1.0, 0.002732, 0.002428, 0.002428, 1.0, 0.01681, 0.016, 0.01444, 1.0, 0.01681, 0.016, 0.01444, 1.0, 0.01681, 0.016, 0.01444, 1.0, 0.01681, 0.016, 0.01444, 1.0, 0.01681, 0.016, 0.01444, 1.0, 0.01681, 0.016, 0.01444, 1.0, 0.0003035, 0.0003035, 0.0003035, 1.0, 0.0003035, 0.0003035, 0.0003035, 1.0, 0.0003035, 0.0003035, 0.0003035, 1.0, 0.0003035, 0.0003035, 0.0003035, 1.0, 0.0003035, 0.0003035, 0.0003035, 1.0, 0.0003035, 0.0003035, 0.0003035, 1.0, 0.2195, 0.1981, 0.1779, 1.0, 0.2195, 0.1981, 0.1779, 1.0, 0.2195, 0.1981, 0.1779, 1.0, 0.2195, 0.1981, 0.1779, 1.0, 0.2195, 0.1981, 0.1779, 1.0, 0.2195, 0.1981, 0.1779, 1.0, 0.05127, 0.04817, 0.04374, 1.0, 0.05127, 0.04817, 0.04374, 1.0, 0.05127, 0.04817, 0.04374, 1.0, 0.05127, 0.04817, 0.04374, 1.0, 0.05127, 0.04817, 0.04374, 1.0, 0.05127, 0.04817, 0.04374, 1.0, 0.0003035, 0.0003035, 0.0003035, 1.0, 0.0003035, 0.0003035, 0.0003035, 1.0, 0.0003035, 0.0003035, 0.0003035, 1.0, 0.0003035, 0.0003035, 0.0003035, 1.0, 0.0003035, 0.0003035, 0.0003035, 1.0, 0.0003035, 0.0003035, 0.0003035, 1.0, 0.2195, 0.1981, 0.1779, 1.0, 0.2195, 0.1981, 0.1779, 1.0, 0.2195, 0.1981, 0.1779, 1.0, 0.2195, 0.1981, 0.1779, 1.0, 0.2195, 0.1981, 0.1779, 1.0, 0.2195, 0.1981, 0.1779, 1.0, 0.04817, 0.04519, 0.04231, 1.0, 0.04817, 0.04519, 0.04231, 1.0, 0.04817, 0.04519, 0.04231, 1.0, 0.04817, 0.04519, 0.04231, 1.0, 0.04817, 0.04519, 0.04231, 1.0, 0.04817, 0.04519, 0.04231, 1.0, 0.05127, 0.04817, 0.04374, 1.0, 0.05127, 0.04817, 0.04374, 1.0, 0.05127, 0.04817, 0.04374, 1.0, 0.05127, 0.04817, 0.04374, 1.0, 0.05127, 0.04817, 0.04374, 1.0, 0.05127, 0.04817, 0.04374, 1.0, 0.1714, 0.1559, 0.1384, 1.0, 0.1714, 0.1559, 0.1384, 1.0, 0.1714, 0.1559, 0.1384, 1.0, 0.1714, 0.1559, 0.1384, 1.0, 0.1714, 0.1559, 0.1384, 1.0, 0.1714, 0.1559, 0.1384, 1.0, 0.0137, 0.01229, 0.01161, 1.0, 0.0137, 0.01229, 0.01161, 1.0, 0.0137, 0.01229, 0.01161, 1.0, 0.0137, 0.01229, 0.01161, 1.0, 0.0137, 0.01229, 0.01161, 1.0, 0.0137, 0.01229, 0.01161, 1.0, 0.1714, 0.1559, 0.1384, 1.0, 0.1714, 0.1529, 0.1384, 1.0, 0.1714, 0.1559, 0.1384, 1.0, 0.1714, 0.1559, 0.1384, 1.0, 0.1714, 0.1559, 0.1384, 1.0, 0.1714, 0.1559, 0.1384, 1.0, 0.0003035, 0.0003035, 0.0003035, 1.0, 0.0003035, 0.0003035, 0.0003035, 1.0, 0.0003035, 0.0003035, 0.0003035, 1.0, 0.0003035, 0.0003035, 0.0003035, 1.0, 0.0003035, 0.0003035, 0.0003035, 1.0, 0.0003035, 0.0003035, 0.0003035, 1.0, 0.2195, 0.1981, 0.1779, 1.0, 0.2195, 0.1981, 0.1779, 1.0, 0.2195, 0.1981, 0.1779, 1.0, 0.2195, 0.1981, 0.1779, 1.0, 0.2195, 0.1981, 0.1779, 1.0, 0.2195, 0.1981, 0.1779, 1.0, 0.05127, 0.04817, 0.04374, 1.0, 0.05127, 0.04817, 0.04374, 1.0, 0.05127, 0.04817, 0.04374, 1.0, 0.05127, 0.04817, 0.04374, 1.0, 0.05127, 0.04817, 0.04374, 1.0, 0.05127, 0.04817, 0.04374, 1.0, 0.009721, 0.009721, 0.008568, 1.0, 0.009721, 0.009721, 0.008568, 1.0, 0.009721, 0.009721, 0.008568, 1.0, 0.009721, 0.009721, 0.008568, 1.0, 0.009721, 0.009721, 0.008568, 1.0, 0.009721, 0.009721, 0.008568, 1.0, 0.1714, 0.1559, 0.1384, 1.0, 0.1714, 0.1559, 0.1384, 1.0, 0.1714, 0.1559, 0.1384, 1.0, 0.1714, 0.1559, 0.1384, 1.0, 0.1714, 0.1559, 0.1384, 1.0, 0.1714, 0.1559, 0.1384, 1.0, 0.2195, 0.1981, 0.1779, 1.0, 0.2195, 0.1981, 0.1779, 1.0, 0.2195, 0.1981, 0.1779, 1.0, 0.2195, 0.1981, 0.1779, 1.0, 0.2195, 0.1981, 0.1779, 1.0, 0.2195, 0.1981, 0.1779, 1.0])
_ca = me_sm_store_02.color_attributes.new('Col.001', 'BYTE_COLOR', 'CORNER')
_ca.data.foreach_set('color', [0.002125, 0.002428, 0.002732, 1.0, 0.002125, 0.002428, 0.002732, 1.0, 0.002125, 0.002428, 0.002732, 1.0, 0.002125, 0.002428, 0.002732, 1.0, 0.002125, 0.002428, 0.002732, 1.0, 0.002125, 0.002428, 0.002732, 1.0, 0.003035, 0.003035, 0.002732, 1.0, 0.003035, 0.003035, 0.002732, 1.0, 0.003035, 0.003035, 0.002732, 1.0, 0.003035, 0.003035, 0.002732, 1.0, 0.003035, 0.003035, 0.002732, 1.0, 0.003035, 0.003035, 0.002732, 1.0, 0.001518, 0.001518, 0.001518, 1.0, 0.001518, 0.001518, 0.001518, 1.0, 0.001518, 0.001518, 0.001518, 1.0, 0.001518, 0.001518, 0.001518, 1.0, 0.001518, 0.001518, 0.001518, 1.0, 0.001518, 0.001518, 0.001518, 1.0, 0.001214, 0.0009106, 0.0009106, 1.0, 0.001214, 0.0009106, 0.0009106, 1.0, 0.001214, 0.0009106, 0.0009106, 1.0, 0.001214, 0.0009106, 0.0009106, 1.0, 0.001214, 0.0009106, 0.0009106, 1.0, 0.001214, 0.0009106, 0.0009106, 1.0, 0.002125, 0.002428, 0.002732, 1.0, 0.002125, 0.002428, 0.002732, 1.0, 0.002125, 0.002428, 0.002732, 1.0, 0.002125, 0.002428, 0.002732, 1.0, 0.002125, 0.002428, 0.002732, 1.0, 0.002125, 0.002428, 0.002732, 1.0, 0.003035, 0.003035, 0.002732, 1.0, 0.003035, 0.003035, 0.002732, 1.0, 0.003035, 0.003035, 0.002732, 1.0, 0.003035, 0.003035, 0.002732, 1.0, 0.003035, 0.003035, 0.002732, 1.0, 0.003035, 0.003035, 0.002732, 1.0, 0.001518, 0.001518, 0.001518, 1.0, 0.001518, 0.001518, 0.001518, 1.0, 0.001518, 0.001518, 0.001518, 1.0, 0.001518, 0.001518, 0.001518, 1.0, 0.001518, 0.001518, 0.001518, 1.0, 0.001518, 0.001518, 0.001518, 1.0, 0.002125, 0.002428, 0.002732, 1.0, 0.002125, 0.002428, 0.002732, 1.0, 0.002125, 0.002428, 0.002732, 1.0, 0.002125, 0.002428, 0.002732, 1.0, 0.002125, 0.002428, 0.002732, 1.0, 0.002125, 0.002428, 0.002732, 1.0, 0.003035, 0.003035, 0.002732, 1.0, 0.003035, 0.003035, 0.002732, 1.0, 0.003035, 0.003035, 0.002732, 1.0, 0.003035, 0.003035, 0.002732, 1.0, 0.003035, 0.003035, 0.002732, 1.0, 0.003035, 0.003035, 0.002732, 1.0, 0.001518, 0.001518, 0.001518, 1.0, 0.001518, 0.001518, 0.001518, 1.0, 0.001518, 0.001518, 0.001518, 1.0, 0.001518, 0.001518, 0.001518, 1.0, 0.001518, 0.001518, 0.001518, 1.0, 0.001518, 0.001518, 0.001518, 1.0, 0.003347, 0.003347, 0.003035, 1.0, 0.003347, 0.003347, 0.003035, 1.0, 0.003347, 0.003347, 0.003035, 1.0, 0.003347, 0.003347, 0.003035, 1.0, 0.003347, 0.003347, 0.003035, 1.0, 0.003347, 0.003347, 0.003035, 1.0, 0.002125, 0.002428, 0.002732, 1.0, 0.002125, 0.002428, 0.002732, 1.0, 0.002125, 0.002428, 0.002732, 1.0, 0.002125, 0.002428, 0.002732, 1.0, 0.002125, 0.002428, 0.002732, 1.0, 0.002125, 0.002428, 0.002732, 1.0, 0.001518, 0.001518, 0.001518, 1.0, 0.001518, 0.001518, 0.001518, 1.0, 0.001518, 0.001518, 0.001518, 1.0, 0.001518, 0.001518, 0.001518, 1.0, 0.001518, 0.001518, 0.001518, 1.0, 0.001518, 0.001518, 0.001518, 1.0, 0.003347, 0.003347, 0.003035, 1.0, 0.003347, 0.003347, 0.003035, 1.0, 0.003347, 0.003347, 0.003035, 1.0, 0.003347, 0.003347, 0.003035, 1.0, 0.003347, 0.003347, 0.003035, 1.0, 0.003347, 0.003347, 0.003035, 1.0, 0.003035, 0.003035, 0.002732, 1.0, 0.003035, 0.003035, 0.002732, 1.0, 0.003035, 0.003035, 0.002732, 1.0, 0.003035, 0.003035, 0.002732, 1.0, 0.003035, 0.003035, 0.002732, 1.0, 0.003035, 0.003035, 0.002732, 1.0, 0.001518, 0.001518, 0.001518, 1.0, 0.001518, 0.001518, 0.001518, 1.0, 0.001518, 0.001518, 0.001518, 1.0, 0.001518, 0.001518, 0.001518, 1.0, 0.001518, 0.001518, 0.001518, 1.0, 0.001518, 0.001518, 0.001518, 1.0, 0.003347, 0.003347, 0.003035, 1.0, 0.003347, 0.003347, 0.003035, 1.0, 0.003347, 0.003347, 0.003035, 1.0, 0.003347, 0.003347, 0.003035, 1.0, 0.003347, 0.003347, 0.003035, 1.0, 0.003347, 0.003347, 0.003035, 1.0, 0.001518, 0.001518, 0.001518, 1.0, 0.001518, 0.001518, 0.001518, 1.0, 0.001518, 0.001518, 0.001518, 1.0, 0.001518, 0.001518, 0.001518, 1.0, 0.001518, 0.001518, 0.001518, 1.0, 0.001518, 0.001518, 0.001518, 1.0, 0.001214, 0.0009106, 0.0009106, 1.0, 0.001214, 0.0009106, 0.0009106, 1.0, 0.001214, 0.0009106, 0.0009106, 1.0, 0.001214, 0.0009106, 0.0009106, 1.0, 0.001214, 0.0009106, 0.0009106, 1.0, 0.001214, 0.0009106, 0.0009106, 1.0, 0.003035, 0.003035, 0.002732, 1.0, 0.003035, 0.003035, 0.002732, 1.0, 0.003035, 0.003035, 0.002732, 1.0, 0.003035, 0.003035, 0.002732, 1.0, 0.003035, 0.003035, 0.002732, 1.0, 0.003035, 0.003035, 0.002732, 1.0, 0.003347, 0.003347, 0.003035, 1.0, 0.003347, 0.003347, 0.003035, 1.0, 0.003347, 0.003347, 0.003035, 1.0, 0.003347, 0.003347, 0.003035, 1.0, 0.003347, 0.003347, 0.003035, 1.0, 0.003347, 0.003347, 0.003035, 1.0, 0.001214, 0.0009106, 0.0009106, 1.0, 0.001214, 0.0009106, 0.0009106, 1.0, 0.001214, 0.0009106, 0.0009106, 1.0, 0.001214, 0.0009106, 0.0009106, 1.0, 0.001214, 0.0009106, 0.0009106, 1.0, 0.001214, 0.0009106, 0.0009106, 1.0, 0.001518, 0.001518, 0.001518, 1.0, 0.001518, 0.001518, 0.001518, 1.0, 0.001518, 0.001518, 0.001518, 1.0, 0.001518, 0.001518, 0.001518, 1.0, 0.001518, 0.001518, 0.001518, 1.0, 0.001518, 0.001518, 0.001518, 1.0, 0.002125, 0.002428, 0.002732, 1.0, 0.002125, 0.002428, 0.002732, 1.0, 0.002125, 0.002428, 0.002732, 1.0, 0.002125, 0.002428, 0.002732, 1.0, 0.002125, 0.002428, 0.002732, 1.0, 0.002125, 0.002428, 0.002732, 1.0, 0.001518, 0.001518, 0.001518, 1.0, 0.001518, 0.001518, 0.001518, 1.0, 0.001518, 0.001518, 0.001518, 1.0, 0.001518, 0.001518, 0.001518, 1.0, 0.001518, 0.001518, 0.001518, 1.0, 0.001518, 0.001518, 0.001518, 1.0, 0.004391, 0.004777, 0.006049, 1.0, 0.004391, 0.004777, 0.006049, 1.0, 0.004391, 0.004777, 0.006049, 1.0, 0.004391, 0.004777, 0.006049, 1.0, 0.004391, 0.004777, 0.006049, 1.0, 0.004391, 0.004777, 0.006049, 1.0, 0.001214, 0.001214, 0.001214, 1.0, 0.001214, 0.001214, 0.001214, 1.0, 0.001214, 0.001214, 0.001214, 1.0, 0.001214, 0.001214, 0.001214, 1.0, 0.001214, 0.001214, 0.001214, 1.0, 0.001214, 0.001214, 0.001214, 1.0, 0.002125, 0.002125, 0.002732, 1.0, 0.001821, 0.002125, 0.002732, 1.0, 0.001821, 0.002125, 0.002732, 1.0, 0.001821, 0.002125, 0.002732, 1.0, 0.001821, 0.002125, 0.002732, 1.0, 0.001821, 0.002125, 0.002732, 1.0, 0.004777, 0.004391, 0.004025, 1.0, 0.004777, 0.004391, 0.004025, 1.0, 0.004777, 0.004391, 0.004025, 1.0, 0.004777, 0.004391, 0.004025, 1.0, 0.004777, 0.004391, 0.004025, 1.0, 0.004777, 0.004391, 0.004025, 1.0, 0.0, 0.0, 0.0, 1.0, 0.0, 0.0, 0.0, 1.0, 0.0, 0.0, 0.0, 1.0, 0.0, 0.0, 0.0, 1.0, 0.0, 0.0, 0.0, 1.0, 0.0, 0.0, 0.0, 1.0, 0.001214, 0.0009106, 0.0009106, 1.0, 0.001214, 0.0009106, 0.0009106, 1.0, 0.001214, 0.0009106, 0.0009106, 1.0, 0.001214, 0.0009106, 0.0009106, 1.0, 0.001214, 0.0009106, 0.0009106, 1.0, 0.001214, 0.0009106, 0.0009106, 1.0, 0.002125, 0.002428, 0.002732, 1.0, 0.002125, 0.002428, 0.002732, 1.0, 0.002125, 0.002428, 0.002732, 1.0, 0.002125, 0.002428, 0.002732, 1.0, 0.002125, 0.002428, 0.002732, 1.0, 0.002125, 0.002428, 0.002732, 1.0, 0.003035, 0.003035, 0.002732, 1.0, 0.003035, 0.003035, 0.002732, 1.0, 0.003035, 0.003035, 0.002732, 1.0, 0.003035, 0.003035, 0.002732, 1.0, 0.003035, 0.003035, 0.002732, 1.0, 0.003035, 0.003035, 0.002732, 1.0, 0.001518, 0.001518, 0.001518, 1.0, 0.001518, 0.001518, 0.001518, 1.0, 0.001518, 0.001518, 0.001518, 1.0, 0.001518, 0.001518, 0.001518, 1.0, 0.001518, 0.001518, 0.001518, 1.0, 0.001518, 0.001518, 0.001518, 1.0, 0.002125, 0.002428, 0.002732, 1.0, 0.002125, 0.002428, 0.002732, 1.0, 0.002125, 0.002428, 0.002732, 1.0, 0.002125, 0.002428, 0.002732, 1.0, 0.002125, 0.002428, 0.002732, 1.0, 0.002125, 0.002428, 0.002732, 1.0, 0.003035, 0.003035, 0.002732, 1.0, 0.003035, 0.003035, 0.002732, 1.0, 0.003035, 0.003035, 0.002732, 1.0, 0.003035, 0.003035, 0.002732, 1.0, 0.003035, 0.003035, 0.002732, 1.0, 0.003035, 0.003035, 0.002732, 1.0, 0.001518, 0.001518, 0.001518, 1.0, 0.001518, 0.001518, 0.001518, 1.0, 0.001518, 0.001518, 0.001518, 1.0, 0.001518, 0.001518, 0.001518, 1.0, 0.001518, 0.001518, 0.001518, 1.0, 0.001518, 0.001518, 0.001518, 1.0, 0.001518, 0.001518, 0.001518, 1.0, 0.001518, 0.001518, 0.001518, 1.0, 0.001518, 0.001518, 0.001518, 1.0, 0.001518, 0.001518, 0.001518, 1.0, 0.001518, 0.001518, 0.001518, 1.0, 0.001518, 0.001518, 0.001518, 1.0, 0.004391, 0.005182, 0.006049, 1.0, 0.004391, 0.005182, 0.006049, 1.0, 0.004391, 0.005182, 0.006049, 1.0, 0.004391, 0.005182, 0.006049, 1.0, 0.004391, 0.005182, 0.006049, 1.0, 0.004391, 0.005182, 0.006049, 1.0, 0.003347, 0.003347, 0.003035, 1.0, 0.003347, 0.003347, 0.003035, 1.0, 0.003347, 0.003347, 0.003035, 1.0, 0.003347, 0.003347, 0.003035, 1.0, 0.003347, 0.003347, 0.003035, 1.0, 0.003347, 0.003347, 0.003035, 1.0, 0.004391, 0.005182, 0.006049, 1.0, 0.004391, 0.005182, 0.006049, 1.0, 0.004391, 0.005182, 0.006049, 1.0, 0.004391, 0.005182, 0.006049, 1.0, 0.004391, 0.005182, 0.006049, 1.0, 0.004391, 0.005182, 0.006049, 1.0, 0.002125, 0.002428, 0.002732, 1.0, 0.002125, 0.002428, 0.002732, 1.0, 0.002125, 0.002428, 0.002732, 1.0, 0.002125, 0.002428, 0.002732, 1.0, 0.002125, 0.002428, 0.002732, 1.0, 0.002125, 0.002428, 0.002732, 1.0, 0.003035, 0.003035, 0.002732, 1.0, 0.003035, 0.003035, 0.002732, 1.0, 0.003035, 0.003035, 0.002732, 1.0, 0.003035, 0.003035, 0.002732, 1.0, 0.003035, 0.003035, 0.002732, 1.0, 0.003035, 0.003035, 0.002732, 1.0, 0.001518, 0.001518, 0.001518, 1.0, 0.001518, 0.001518, 0.001518, 1.0, 0.001518, 0.001518, 0.001518, 1.0, 0.001518, 0.001518, 0.001518, 1.0, 0.001518, 0.001518, 0.001518, 1.0, 0.001518, 0.001518, 0.001518, 1.0, 0.001214, 0.0009106, 0.0009106, 1.0, 0.001214, 0.0009106, 0.0009106, 1.0, 0.001214, 0.0009106, 0.0009106, 1.0, 0.001214, 0.0009106, 0.0009106, 1.0, 0.001214, 0.0009106, 0.0009106, 1.0, 0.001214, 0.0009106, 0.0009106, 1.0, 0.004391, 0.005182, 0.006049, 1.0, 0.004391, 0.005182, 0.006049, 1.0, 0.004391, 0.005182, 0.006049, 1.0, 0.004391, 0.005182, 0.006049, 1.0, 0.004391, 0.005182, 0.006049, 1.0, 0.004391, 0.005182, 0.006049, 1.0, 0.003035, 0.003035, 0.002732, 1.0, 0.003035, 0.003035, 0.002732, 1.0, 0.003035, 0.003035, 0.002732, 1.0, 0.003035, 0.003035, 0.002732, 1.0, 0.003035, 0.003035, 0.002732, 1.0, 0.003035, 0.003035, 0.002732, 1.0])
me_sm_store_02.materials.append(mat_sm_store_02_0)
me_sm_store_02.materials.append(mat_sm_store_02_1)
me_sm_store_02.materials.append(mat_sm_store_02_2)
me_sm_store_02.materials.append(mat_sm_store_02_3)
me_sm_store_02.materials.append(mat_sm_store_02_4)
me_sm_store_02.materials.append(mat_sm_store_02_5)
me_sm_store_02.materials.append(mat_sm_store_02_6)
me_sm_store_02.materials.append(mat_sm_store_02_7)
me_sm_store_02.materials.append(mat_sm_store_02_8)
me_sm_store_02.use_remesh_fix_poles = True
me_sm_store_02.use_remesh_preserve_attributes = False
me_sm_store_02.update()

# ---- objects
ob_sm_store_02 = bpy.data.objects.new('SM_STORE_02', me_sm_store_02)

# ---- transforms, parenting, visibility, modifiers, constraints
ob_sm_store_02.location = (0.0, 0.0, 0.0)
ob_sm_store_02.rotation_mode = 'QUATERNION'
ob_sm_store_02.rotation_quaternion = (1.0, 0.0, 0.0, 0.0)
_m = ob_sm_store_02.modifiers.new('EdgeSplit', 'EDGE_SPLIT')
_m.use_edge_angle = False

# ---- collection membership
col_sm_store_02.objects.link(ob_sm_store_02)

# ---- scene / render settings (as saved in the file)
scene.frame_start = 1; scene.frame_end = 250; scene.frame_set(1)
scene.render.engine = 'BLENDER_EEVEE_NEXT'
scene.cycles.sampling_pattern = 'TABULATED_SOBOL'
scene.cycles.use_light_tree = False
scene.view_settings.view_transform = 'Filmic'
bpy.context.view_layer.update()

# ---- added for rendering (the .blend has no active camera and no usable light): camera, sun
cam_auto = bpy.data.cameras.new('AutoCamera')
cam_auto.lens = 50.0
cam_auto.sensor_width = 36.0
cam_auto.clip_end = 1000.0
ob_auto_camera = bpy.data.objects.new('AutoCamera', cam_auto)
scene.collection.objects.link(ob_auto_camera)
ob_auto_camera.location = (10.7058, -11.8389, 10.0261)
ob_auto_camera.rotation_euler = (1.09748, -7.21219e-08, 0.694738)
scene.camera = ob_auto_camera
light_auto_sun = bpy.data.lights.new('AutoSun', 'SUN')
light_auto_sun.energy = 3.0
light_auto_sun.angle = 0.0523599
ob_auto_sun = bpy.data.objects.new('AutoSun', light_auto_sun)
scene.collection.objects.link(ob_auto_sun)
ob_auto_sun.rotation_euler = (0.872665, 0.174533, 0.523599)
bpy.context.view_layer.update()
